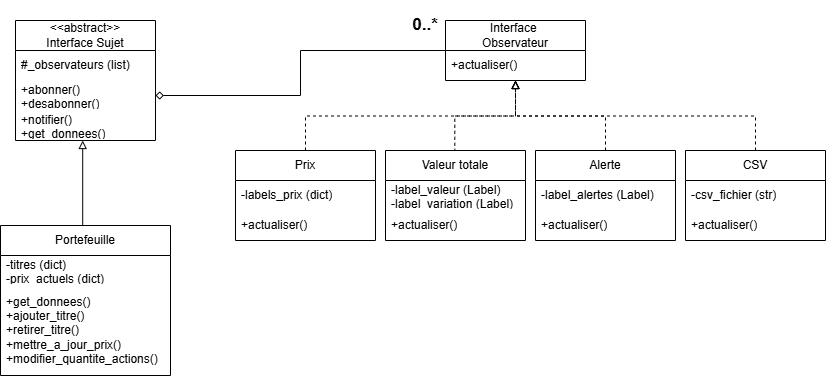

The diagram above was exported from draw.io. Its source (the exported page's mxGraphModel, read from the mxfile embedded in the PNG):
<mxGraphModel dx="896" dy="544" grid="1" gridSize="10" guides="1" tooltips="1" connect="1" arrows="1" fold="1" page="1" pageScale="1" pageWidth="827" pageHeight="1169" math="0" shadow="0">
  <root>
    <mxCell id="0" />
    <mxCell id="1" parent="0" />
    <mxCell id="9uvmzkV8Yok3-pMIUlmE-16" edge="1" parent="1" source="9uvmzkV8Yok3-pMIUlmE-21" style="edgeStyle=orthogonalEdgeStyle;rounded=0;orthogonalLoop=1;jettySize=auto;html=1;exitX=0.5;exitY=0;exitDx=0;exitDy=0;entryX=0.5;entryY=1;entryDx=0;entryDy=0;endArrow=block;endFill=0;dashed=1;">
      <mxGeometry relative="1" as="geometry">
        <mxPoint x="425" y="160" as="sourcePoint" />
        <mxPoint x="610" y="110" as="targetPoint" />
      </mxGeometry>
    </mxCell>
    <mxCell id="9uvmzkV8Yok3-pMIUlmE-17" edge="1" parent="1" source="9uvmzkV8Yok3-pMIUlmE-25" style="edgeStyle=orthogonalEdgeStyle;rounded=0;orthogonalLoop=1;jettySize=auto;html=1;exitX=0.495;exitY=0.081;exitDx=0;exitDy=0;entryX=0.5;entryY=1;entryDx=0;entryDy=0;exitPerimeter=0;endArrow=block;endFill=0;dashed=1;">
      <mxGeometry relative="1" as="geometry">
        <mxPoint x="545" y="160" as="sourcePoint" />
        <mxPoint x="610" y="110" as="targetPoint" />
      </mxGeometry>
    </mxCell>
    <mxCell id="9uvmzkV8Yok3-pMIUlmE-19" edge="1" parent="1" source="VNU83IgqI6qVAa8Bb0Ih-1" style="edgeStyle=orthogonalEdgeStyle;rounded=0;orthogonalLoop=1;jettySize=auto;html=1;exitX=0.5;exitY=0;exitDx=0;exitDy=0;entryX=0.5;entryY=1;entryDx=0;entryDy=0;endArrow=block;endFill=0;dashed=1;">
      <mxGeometry relative="1" as="geometry">
        <mxPoint x="875.0000000000002" y="200" as="sourcePoint" />
        <mxPoint x="610" y="110" as="targetPoint" />
      </mxGeometry>
    </mxCell>
    <mxCell id="9uvmzkV8Yok3-pMIUlmE-18" edge="1" parent="1" source="9uvmzkV8Yok3-pMIUlmE-30" style="edgeStyle=orthogonalEdgeStyle;rounded=0;orthogonalLoop=1;jettySize=auto;html=1;exitX=0.5;exitY=0;exitDx=0;exitDy=0;entryX=0.5;entryY=1;entryDx=0;entryDy=0;endArrow=block;endFill=0;dashed=1;">
      <mxGeometry relative="1" as="geometry">
        <mxPoint x="665" y="160" as="sourcePoint" />
        <mxPoint x="610" y="110" as="targetPoint" />
      </mxGeometry>
    </mxCell>
    <mxCell id="UVy1Yt7POCmI-wx_fPH7-12" edge="1" parent="1" source="9uvmzkV8Yok3-pMIUlmE-12" style="edgeStyle=orthogonalEdgeStyle;rounded=0;orthogonalLoop=1;jettySize=auto;html=1;exitX=0;exitY=0.5;exitDx=0;exitDy=0;entryX=1;entryY=0.5;entryDx=0;entryDy=0;endArrow=diamond;endFill=0;" target="UVy1Yt7POCmI-wx_fPH7-3">
      <mxGeometry relative="1" as="geometry" />
    </mxCell>
    <mxCell id="9uvmzkV8Yok3-pMIUlmE-12" parent="1" style="swimlane;fontStyle=0;childLayout=stackLayout;horizontal=1;startSize=30;horizontalStack=0;resizeParent=1;resizeParentMax=0;resizeLast=0;collapsible=1;marginBottom=0;whiteSpace=wrap;html=1;" value="Interface&amp;nbsp;&lt;div&gt;Observateur&lt;/div&gt;" vertex="1">
      <mxGeometry height="60" width="140" x="540" y="50" as="geometry" />
    </mxCell>
    <mxCell id="9uvmzkV8Yok3-pMIUlmE-13" parent="9uvmzkV8Yok3-pMIUlmE-12" style="text;strokeColor=none;fillColor=none;align=left;verticalAlign=middle;spacingLeft=4;spacingRight=4;overflow=hidden;points=[[0,0.5],[1,0.5]];portConstraint=eastwest;rotatable=0;whiteSpace=wrap;html=1;" value="+actualiser()" vertex="1">
      <mxGeometry height="30" width="140" y="30" as="geometry" />
    </mxCell>
    <mxCell id="9uvmzkV8Yok3-pMIUlmE-21" parent="1" style="swimlane;fontStyle=0;childLayout=stackLayout;horizontal=1;startSize=30;horizontalStack=0;resizeParent=1;resizeParentMax=0;resizeLast=0;collapsible=1;marginBottom=0;whiteSpace=wrap;html=1;" value="Prix" vertex="1">
      <mxGeometry height="90" width="140" x="330" y="180" as="geometry" />
    </mxCell>
    <mxCell id="9uvmzkV8Yok3-pMIUlmE-23" parent="9uvmzkV8Yok3-pMIUlmE-21" style="text;strokeColor=none;fillColor=none;align=left;verticalAlign=middle;spacingLeft=4;spacingRight=4;overflow=hidden;points=[[0,0.5],[1,0.5]];portConstraint=eastwest;rotatable=0;whiteSpace=wrap;html=1;" value="-labels_prix (dict)" vertex="1">
      <mxGeometry height="30" width="140" y="30" as="geometry" />
    </mxCell>
    <mxCell id="9uvmzkV8Yok3-pMIUlmE-24" parent="9uvmzkV8Yok3-pMIUlmE-21" style="text;strokeColor=none;fillColor=none;align=left;verticalAlign=middle;spacingLeft=4;spacingRight=4;overflow=hidden;points=[[0,0.5],[1,0.5]];portConstraint=eastwest;rotatable=0;whiteSpace=wrap;html=1;" value="+actualiser()" vertex="1">
      <mxGeometry height="30" width="140" y="60" as="geometry" />
    </mxCell>
    <mxCell id="9uvmzkV8Yok3-pMIUlmE-25" parent="1" style="swimlane;fontStyle=0;childLayout=stackLayout;horizontal=1;startSize=30;horizontalStack=0;resizeParent=1;resizeParentMax=0;resizeLast=0;collapsible=1;marginBottom=0;whiteSpace=wrap;html=1;" value="Valeur totale" vertex="1">
      <mxGeometry height="90" width="140" x="480" y="180" as="geometry" />
    </mxCell>
    <mxCell id="9uvmzkV8Yok3-pMIUlmE-26" parent="9uvmzkV8Yok3-pMIUlmE-25" style="text;strokeColor=none;fillColor=none;align=left;verticalAlign=middle;spacingLeft=4;spacingRight=4;overflow=hidden;points=[[0,0.5],[1,0.5]];portConstraint=eastwest;rotatable=0;whiteSpace=wrap;html=1;" value="-label_valeur (Label)&lt;div&gt;-label_variation (Label)&lt;/div&gt;" vertex="1">
      <mxGeometry height="30" width="140" y="30" as="geometry" />
    </mxCell>
    <mxCell id="9uvmzkV8Yok3-pMIUlmE-27" parent="9uvmzkV8Yok3-pMIUlmE-25" style="text;strokeColor=none;fillColor=none;align=left;verticalAlign=middle;spacingLeft=4;spacingRight=4;overflow=hidden;points=[[0,0.5],[1,0.5]];portConstraint=eastwest;rotatable=0;whiteSpace=wrap;html=1;" value="+actualiser()" vertex="1">
      <mxGeometry height="30" width="140" y="60" as="geometry" />
    </mxCell>
    <mxCell id="9uvmzkV8Yok3-pMIUlmE-30" parent="1" style="swimlane;fontStyle=0;childLayout=stackLayout;horizontal=1;startSize=30;horizontalStack=0;resizeParent=1;resizeParentMax=0;resizeLast=0;collapsible=1;marginBottom=0;whiteSpace=wrap;html=1;" value="Alerte" vertex="1">
      <mxGeometry height="90" width="140" x="630" y="180" as="geometry" />
    </mxCell>
    <mxCell id="9uvmzkV8Yok3-pMIUlmE-31" parent="9uvmzkV8Yok3-pMIUlmE-30" style="text;strokeColor=none;fillColor=none;align=left;verticalAlign=middle;spacingLeft=4;spacingRight=4;overflow=hidden;points=[[0,0.5],[1,0.5]];portConstraint=eastwest;rotatable=0;whiteSpace=wrap;html=1;" value="-label_alertes (Label)" vertex="1">
      <mxGeometry height="30" width="140" y="30" as="geometry" />
    </mxCell>
    <mxCell id="9uvmzkV8Yok3-pMIUlmE-33" parent="9uvmzkV8Yok3-pMIUlmE-30" style="text;strokeColor=none;fillColor=none;align=left;verticalAlign=middle;spacingLeft=4;spacingRight=4;overflow=hidden;points=[[0,0.5],[1,0.5]];portConstraint=eastwest;rotatable=0;whiteSpace=wrap;html=1;" value="+actualiser()" vertex="1">
      <mxGeometry height="30" width="140" y="60" as="geometry" />
    </mxCell>
    <mxCell id="VNU83IgqI6qVAa8Bb0Ih-1" parent="1" style="swimlane;fontStyle=0;childLayout=stackLayout;horizontal=1;startSize=30;horizontalStack=0;resizeParent=1;resizeParentMax=0;resizeLast=0;collapsible=1;marginBottom=0;whiteSpace=wrap;html=1;" value="CSV" vertex="1">
      <mxGeometry height="90" width="140" x="780" y="180" as="geometry" />
    </mxCell>
    <mxCell id="VNU83IgqI6qVAa8Bb0Ih-2" parent="VNU83IgqI6qVAa8Bb0Ih-1" style="text;strokeColor=none;fillColor=none;align=left;verticalAlign=middle;spacingLeft=4;spacingRight=4;overflow=hidden;points=[[0,0.5],[1,0.5]];portConstraint=eastwest;rotatable=0;whiteSpace=wrap;html=1;" value="-csv_fichier (str)" vertex="1">
      <mxGeometry height="30" width="140" y="30" as="geometry" />
    </mxCell>
    <mxCell id="VNU83IgqI6qVAa8Bb0Ih-4" parent="VNU83IgqI6qVAa8Bb0Ih-1" style="text;strokeColor=none;fillColor=none;align=left;verticalAlign=middle;spacingLeft=4;spacingRight=4;overflow=hidden;points=[[0,0.5],[1,0.5]];portConstraint=eastwest;rotatable=0;whiteSpace=wrap;html=1;" value="+actualiser()" vertex="1">
      <mxGeometry height="30" width="140" y="60" as="geometry" />
    </mxCell>
    <mxCell id="UVy1Yt7POCmI-wx_fPH7-5" parent="1" style="swimlane;fontStyle=0;childLayout=stackLayout;horizontal=1;startSize=30;horizontalStack=0;resizeParent=1;resizeParentMax=0;resizeLast=0;collapsible=1;marginBottom=0;whiteSpace=wrap;html=1;" value="&lt;div&gt;Portefeuille&lt;/div&gt;" vertex="1">
      <mxGeometry height="150" width="170" x="95" y="255" as="geometry" />
    </mxCell>
    <mxCell id="UVy1Yt7POCmI-wx_fPH7-15" parent="UVy1Yt7POCmI-wx_fPH7-5" style="text;strokeColor=none;fillColor=none;align=left;verticalAlign=middle;spacingLeft=4;spacingRight=4;overflow=hidden;points=[[0,0.5],[1,0.5]];portConstraint=eastwest;rotatable=0;whiteSpace=wrap;html=1;" value="-titres (dict)&lt;br&gt;-prix_actuels (dict)" vertex="1">
      <mxGeometry height="30" width="170" y="30" as="geometry" />
    </mxCell>
    <mxCell id="UVy1Yt7POCmI-wx_fPH7-7" parent="UVy1Yt7POCmI-wx_fPH7-5" style="text;strokeColor=none;fillColor=none;align=left;verticalAlign=middle;spacingLeft=4;spacingRight=4;overflow=hidden;points=[[0,0.5],[1,0.5]];portConstraint=eastwest;rotatable=0;whiteSpace=wrap;html=1;" value="&lt;div&gt;+get_donnees()&lt;/div&gt;&lt;div&gt;+ajouter_titre()&lt;/div&gt;&lt;div&gt;+retirer_titre()&amp;nbsp;&lt;/div&gt;&lt;div&gt;+mettre_a_jour_prix()&lt;br&gt;+modifier_quantite_actions()&lt;/div&gt;" vertex="1">
      <mxGeometry height="90" width="170" y="60" as="geometry" />
    </mxCell>
    <mxCell id="UVy1Yt7POCmI-wx_fPH7-13" parent="1" style="text;html=1;whiteSpace=wrap;strokeColor=none;fillColor=none;align=center;verticalAlign=middle;rounded=0;fontSize=15;" value="&lt;b&gt;&lt;font style=&quot;font-size: 17px;&quot;&gt;0..*&lt;/font&gt;&lt;/b&gt;" vertex="1">
      <mxGeometry height="50" width="80" x="480" y="30" as="geometry" />
    </mxCell>
    <mxCell id="UVy1Yt7POCmI-wx_fPH7-1" parent="1" style="swimlane;fontStyle=0;childLayout=stackLayout;horizontal=1;startSize=30;horizontalStack=0;resizeParent=1;resizeParentMax=0;resizeLast=0;collapsible=1;marginBottom=0;whiteSpace=wrap;html=1;" value="&amp;lt;&amp;lt;abstract&amp;gt;&amp;gt; &lt;br&gt;Interface&amp;nbsp;&lt;span style=&quot;background-color: transparent; color: light-dark(rgb(0, 0, 0), rgb(255, 255, 255));&quot;&gt;Sujet&lt;/span&gt;" vertex="1">
      <mxGeometry height="120" width="140" x="110" y="50" as="geometry" />
    </mxCell>
    <mxCell id="UVy1Yt7POCmI-wx_fPH7-2" parent="UVy1Yt7POCmI-wx_fPH7-1" style="text;strokeColor=none;fillColor=none;align=left;verticalAlign=middle;spacingLeft=4;spacingRight=4;overflow=hidden;points=[[0,0.5],[1,0.5]];portConstraint=eastwest;rotatable=0;whiteSpace=wrap;html=1;" value="#_observateurs (list)" vertex="1">
      <mxGeometry height="30" width="140" y="30" as="geometry" />
    </mxCell>
    <mxCell id="UVy1Yt7POCmI-wx_fPH7-3" parent="UVy1Yt7POCmI-wx_fPH7-1" style="text;strokeColor=none;fillColor=none;align=left;verticalAlign=middle;spacingLeft=4;spacingRight=4;overflow=hidden;points=[[0,0.5],[1,0.5]];portConstraint=eastwest;rotatable=0;whiteSpace=wrap;html=1;" value="+abonner()&lt;div&gt;+desabonner()&lt;/div&gt;" vertex="1">
      <mxGeometry height="30" width="140" y="60" as="geometry" />
    </mxCell>
    <mxCell id="UVy1Yt7POCmI-wx_fPH7-4" parent="UVy1Yt7POCmI-wx_fPH7-1" style="text;strokeColor=none;fillColor=none;align=left;verticalAlign=middle;spacingLeft=4;spacingRight=4;overflow=hidden;points=[[0,0.5],[1,0.5]];portConstraint=eastwest;rotatable=0;whiteSpace=wrap;html=1;" value="+notifier()&lt;div&gt;+get_donnees()&lt;/div&gt;" vertex="1">
      <mxGeometry height="30" width="140" y="90" as="geometry" />
    </mxCell>
    <mxCell id="UVy1Yt7POCmI-wx_fPH7-9" edge="1" parent="UVy1Yt7POCmI-wx_fPH7-1" source="UVy1Yt7POCmI-wx_fPH7-5" style="edgeStyle=orthogonalEdgeStyle;rounded=0;orthogonalLoop=1;jettySize=auto;html=1;entryX=0.48;entryY=1.136;entryDx=0;entryDy=0;entryPerimeter=0;endArrow=block;endFill=0;">
      <mxGeometry relative="1" x="-0.0306" as="geometry">
        <Array as="points">
          <mxPoint x="60" y="210" />
          <mxPoint x="60" y="210" />
        </Array>
        <mxPoint x="55" y="215.92000000000002" as="sourcePoint" />
        <mxPoint x="67.20000000000005" y="119.99999999999997" as="targetPoint" />
      </mxGeometry>
    </mxCell>
  </root>
</mxGraphModel>